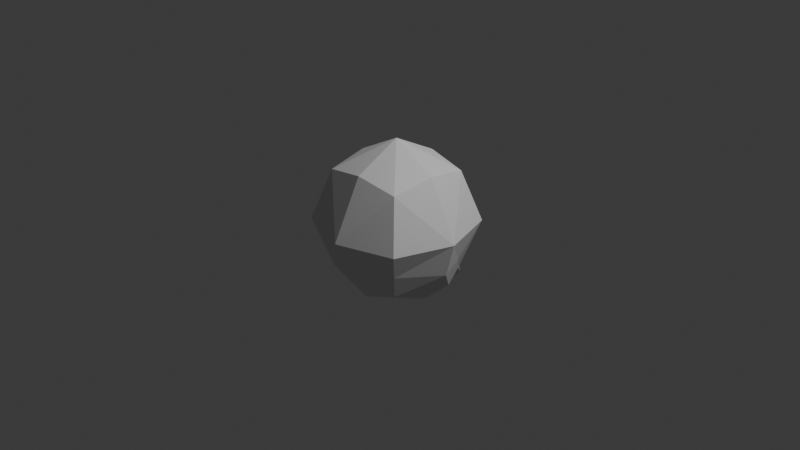 # Source: Ghost_triangled.blend  (saved by Blender 4.1.24; exported with 4.5.12 LTS)
import bpy
from mathutils import Matrix  # noqa: F401  (used for matrix-valued properties, if any)

bpy.ops.wm.read_factory_settings(use_empty=True)
scene = bpy.context.scene
scene.name = 'Scene'

# ---- collections
col_collection = bpy.data.collections.new('Collection'); scene.collection.children.link(col_collection)

# ---- world
world_world = bpy.data.worlds.new('World'); scene.world = world_world
world_world.use_nodes = True; world_world.node_tree.nodes.clear()
_N = world_world.node_tree.nodes; _L = world_world.node_tree.links
n0 = _N.new('ShaderNodeOutputWorld'); n0.name = 'World Output'; n0.location = (300, 300)
n1 = _N.new('ShaderNodeBackground'); n1.name = 'Background'; n1.location = (10, 300)
n1.inputs[0].default_value = (0.05088, 0.05088, 0.05088, 1.0)
_L.new(n1.outputs[0], n0.inputs[0])
n0.is_active_output = True
world_world.color = (0.05088, 0.05088, 0.05088)
world_world.use_sun_shadow = False
world_world.sun_shadow_jitter_overblur = 0.0

# ---- cameras
cam_camera = bpy.data.cameras.new('Camera')
cam_camera.clip_end = 100.0
cam_camera.ortho_scale = 7.314

# ---- lights
light_light = bpy.data.lights.new('Light', 'POINT')
light_light.transmission_factor = 0.0
light_light.energy = 1000.0
light_light.shadow_soft_size = 0.1
light_light.shadow_maximum_resolution = 0.006
light_light.use_absolute_resolution = True

# ---- meshes
me_001 = bpy.data.meshes.new('立方体.001')
me_001.from_pydata([(-0.4533, -0.4882, -0.5324), (-0.4533, -0.4882, 0.5524), (-0.4533, 0.4159, -0.5324), (-0.4533, 0.4159, 0.5524), (0.4507, -0.4882, -0.5324), (0.4507, -0.4882, 0.5524), (0.4507, 0.4159, -0.5324), (0.4507, 0.4159, 0.5524), (-0.4415, -0.03615, -0.7223), (-0.6115, -0.6464, 0.009984), (-0.4986, -0.03615, 0.6324), (-0.6115, 0.5741, 0.009984), (-0.001328, 0.8002, -0.9771), (-0.001328, 0.4611, 0.6324), (0.6089, 0.5741, 0.009984), (0.4388, -0.03615, -0.7223), (0.4959, -0.03615, 0.6324), (0.6089, -0.6464, 0.009984), (-0.001328, -0.4611, -0.7223), (-0.001328, -0.5334, 0.6324), (-0.815, -0.03615, 0.009984), (-0.001328, 0.7775, 0.009984), (0.8123, -0.03615, 0.009984), (-0.001328, -0.8498, 0.009984), (-0.001328, -0.03615, -0.8614), (-0.001328, -0.03615, 0.8916), (-0.5324, 0.1899, -0.6274), (0.5298, 0.1899, -0.6274), (-0.001328, 0.269, -0.8673), (-0.5324, -0.5673, -0.2612), (-0.5324, 0.495, -0.2612), (0.5298, 0.495, -0.2612), (0.5298, -0.5673, -0.2612), (-0.7133, -0.03615, -0.3561), (-0.001328, 0.6758, -0.3561), (0.7106, -0.03615, -0.3561), (-0.001328, -0.7481, -0.3561), (0.6202, 0.2294, -0.3087), (-0.6229, 0.2294, -0.3087), (0.2247, 0.6738, -0.7806), (0.2247, -0.4746, -0.6274), (0.3038, -0.03615, -0.7919), (0.2642, 0.2294, -0.7864), (0.2642, -0.6577, -0.3087), (0.2642, 0.5854, -0.3087), (-0.2273, 0.6738, -0.7806), (-0.2273, -0.4746, -0.6274), (-0.3064, -0.03615, -0.7919), (-0.2669, 0.2294, -0.7864), (-0.2669, -0.6577, -0.3087), (-0.2669, 0.5854, -0.3087)], [], [(29, 20, 33), (1, 20, 9), (23, 1, 9), (3, 21, 11), (9, 29, 49), (20, 3, 11), (5, 23, 17), (23, 36, 43), (21, 7, 14), (22, 5, 17), (22, 32, 35), (7, 22, 14), (14, 31, 44), (48, 24, 47), (42, 15, 41), (15, 40, 41), (47, 18, 46), (25, 1, 19), (2, 26, 38), (6, 42, 39), (45, 28, 48), (33, 26, 8), (49, 0, 46), (40, 36, 18), (35, 4, 15), (27, 35, 15), (44, 6, 39), (45, 34, 12), (37, 27, 6), (0, 33, 8), (34, 39, 12), (4, 43, 40), (39, 28, 12), (25, 3, 10), (7, 25, 16), (41, 18, 24), (42, 24, 28), (2, 50, 45), (36, 46, 18), (2, 48, 26), (25, 5, 16), (8, 46, 0), (48, 8, 26), (21, 34, 50), (29, 9, 20), (1, 10, 20), (23, 19, 1), (3, 13, 21), (49, 36, 23), (23, 9, 49), (20, 10, 3), (5, 19, 23), (43, 32, 17), (17, 23, 43), (21, 13, 7), (22, 16, 5), (22, 17, 32), (7, 16, 22), (44, 34, 21), (21, 14, 44), (48, 28, 24), (42, 27, 15), (15, 4, 40), (47, 24, 18), (25, 10, 1), (38, 33, 20), (20, 11, 38), (11, 30, 38), (30, 2, 38), (6, 27, 42), (45, 12, 28), (33, 38, 26), (49, 29, 0), (40, 43, 36), (35, 32, 4), (27, 37, 35), (44, 31, 6), (45, 50, 34), (6, 31, 37), (31, 14, 37), (14, 22, 37), (22, 35, 37), (0, 29, 33), (34, 44, 39), (4, 32, 43), (39, 42, 28), (25, 13, 3), (7, 13, 25), (41, 40, 18), (42, 41, 24), (2, 30, 50), (36, 49, 46), (2, 45, 48), (25, 19, 5), (8, 47, 46), (48, 47, 8), (50, 30, 11), (11, 21, 50)])
_k = set([(0, 8), (0, 29), (0, 46), (1, 9), (1, 10), (1, 19), (2, 26), (2, 30), (2, 45), (2, 50), (3, 10), (3, 11), (3, 13), (4, 15), (4, 32), (4, 40), (5, 16), (5, 17), (5, 19), (6, 27), (6, 31), (6, 39), (6, 44), (7, 13), (7, 14), (7, 16), (9, 20), (9, 23), (9, 29), (10, 20), (10, 25), (11, 20), (11, 21), (11, 30), (12, 28), (12, 34), (12, 39), (12, 45), (13, 21), (13, 25), (14, 21), (14, 22), (14, 31), (16, 22), (16, 25), (17, 22), (17, 23), (17, 32), (19, 23), (19, 25), (20, 33), (21, 34), (22, 35), (23, 36), (24, 28), (26, 33), (27, 35), (39, 42), (45, 48)])
me_001.attributes.new('sharp_edge', 'BOOLEAN', 'EDGE').data.foreach_set('value', [ (min(e.vertices), max(e.vertices)) in _k for e in me_001.edges])
_uv = me_001.uv_layers.new(name='UVマップ')
_uv.uv.foreach_set('vector', [0.4375, 0.0, 0.5, 0.125, 0.4375, 0.125, 0.625, 0.0, 0.5, 0.125, 0.5, 0.0, 0.5, 0.875, 0.625, 1.0, 0.5, 1.0, 0.625, 0.25, 0.5, 0.375, 0.5, 0.25, 0.5, 1.0, 0.4375, 1.0, 0.4375, 0.9375, 0.5, 0.125, 0.625, 0.25, 0.5, 0.25, 0.625, 0.75, 0.5, 0.875, 0.5, 0.75, 0.5, 0.875, 0.4375, 0.875, 0.4375, 0.8125, 0.5, 0.375, 0.625, 0.5, 0.5, 0.5, 0.5, 0.625, 0.625, 0.75, 0.5, 0.75, 0.5, 0.625, 0.4375, 0.75, 0.4375, 0.625, 0.625, 0.5, 0.5, 0.625, 0.5, 0.5, 0.5, 0.5, 0.4375, 0.5, 0.4375, 0.4375, 0.1875, 0.5625, 0.25, 0.625, 0.1875, 0.625, 0.3125, 0.5625, 0.375, 0.625, 0.3125, 0.625, 0.375, 0.625, 0.3125, 0.75, 0.3125, 0.625, 0.1875, 0.625, 0.25, 0.75, 0.1875, 0.75, 0.75, 0.625, 0.875, 0.75, 0.75, 0.75, 0.375, 0.25, 0.375, 0.1875, 0.4375, 0.1875, 0.375, 0.5, 0.3125, 0.5625, 0.3125, 0.5, 0.1875, 0.5, 0.25, 0.5625, 0.1875, 0.5625, 0.4375, 0.125, 0.375, 0.1875, 0.375, 0.125, 0.4375, 0.9375, 0.375, 1.0, 0.375, 0.9375, 0.375, 0.8125, 0.4375, 0.875, 0.375, 0.875, 0.4375, 0.625, 0.375, 0.75, 0.375, 0.625, 0.375, 0.5625, 0.4375, 0.625, 0.375, 0.625, 0.4375, 0.4375, 0.375, 0.5, 0.375, 0.4375, 0.375, 0.3125, 0.4375, 0.375, 0.375, 0.375, 0.4375, 0.5625, 0.375, 0.5625, 0.375, 0.5, 0.375, 0.0, 0.4375, 0.125, 0.375, 0.125, 0.4375, 0.375, 0.375, 0.4375, 0.375, 0.375, 0.375, 0.75, 0.4375, 0.8125, 0.375, 0.8125, 0.3125, 0.5, 0.25, 0.5625, 0.25, 0.5, 0.75, 0.625, 0.875, 0.5, 0.875, 0.625, 0.625, 0.5, 0.75, 0.625, 0.625, 0.625, 0.3125, 0.625, 0.25, 0.75, 0.25, 0.625, 0.3125, 0.5625, 0.25, 0.625, 0.25, 0.5625, 0.375, 0.25, 0.4375, 0.3125, 0.375, 0.3125, 0.4375, 0.875, 0.375, 0.9375, 0.375, 0.875, 0.125, 0.5, 0.1875, 0.5625, 0.125, 0.5625, 0.75, 0.625, 0.625, 0.75, 0.625, 0.625, 0.125, 0.625, 0.1875, 0.75, 0.125, 0.75, 0.1875, 0.5625, 0.125, 0.625, 0.125, 0.5625, 0.5, 0.375, 0.4375, 0.375, 0.4375, 0.3125, 0.4375, 0.0, 0.5, 0.0, 0.5, 0.125, 0.625, 0.0, 0.625, 0.125, 0.5, 0.125, 0.5, 0.875, 0.625, 0.875, 0.625, 1.0, 0.625, 0.25, 0.625, 0.375, 0.5, 0.375, 0.4375, 0.9375, 0.4375, 0.875, 0.5, 0.875, 0.5, 0.875, 0.5, 1.0, 0.4375, 0.9375, 0.5, 0.125, 0.625, 0.125, 0.625, 0.25, 0.625, 0.75, 0.625, 0.875, 0.5, 0.875, 0.4375, 0.8125, 0.4375, 0.75, 0.5, 0.75, 0.5, 0.75, 0.5, 0.875, 0.4375, 0.8125, 0.5, 0.375, 0.625, 0.375, 0.625, 0.5, 0.5, 0.625, 0.625, 0.625, 0.625, 0.75, 0.5, 0.625, 0.5, 0.75, 0.4375, 0.75, 0.625, 0.5, 0.625, 0.625, 0.5, 0.625, 0.4375, 0.4375, 0.4375, 0.375, 0.5, 0.375, 0.5, 0.375, 0.5, 0.5, 0.4375, 0.4375, 0.1875, 0.5625, 0.25, 0.5625, 0.25, 0.625, 0.3125, 0.5625, 0.375, 0.5625, 0.375, 0.625, 0.375, 0.625, 0.375, 0.75, 0.3125, 0.75, 0.1875, 0.625, 0.25, 0.625, 0.25, 0.75, 0.75, 0.625, 0.875, 0.625, 0.875, 0.75, 0.4375, 0.1875, 0.4375, 0.125, 0.5, 0.125, 0.5, 0.125, 0.5, 0.25, 0.4375, 0.1875, 0.5, 0.25, 0.4375, 0.25, 0.4375, 0.1875, 0.4375, 0.25, 0.375, 0.25, 0.4375, 0.1875, 0.375, 0.5, 0.375, 0.5625, 0.3125, 0.5625, 0.1875, 0.5, 0.25, 0.5, 0.25, 0.5625, 0.4375, 0.125, 0.4375, 0.1875, 0.375, 0.1875, 0.4375, 0.9375, 0.4375, 1.0, 0.375, 1.0, 0.375, 0.8125, 0.4375, 0.8125, 0.4375, 0.875, 0.4375, 0.625, 0.4375, 0.75, 0.375, 0.75, 0.375, 0.5625, 0.4375, 0.5625, 0.4375, 0.625, 0.4375, 0.4375, 0.4375, 0.5, 0.375, 0.5, 0.375, 0.3125, 0.4375, 0.3125, 0.4375, 0.375, 0.375, 0.5, 0.4375, 0.5, 0.4375, 0.5625, 0.4375, 0.5, 0.5, 0.5, 0.4375, 0.5625, 0.5, 0.5, 0.5, 0.625, 0.4375, 0.5625, 0.5, 0.625, 0.4375, 0.625, 0.4375, 0.5625, 0.375, 0.0, 0.4375, 0.0, 0.4375, 0.125, 0.4375, 0.375, 0.4375, 0.4375, 0.375, 0.4375, 0.375, 0.75, 0.4375, 0.75, 0.4375, 0.8125, 0.3125, 0.5, 0.3125, 0.5625, 0.25, 0.5625, 0.75, 0.625, 0.75, 0.5, 0.875, 0.5, 0.625, 0.5, 0.75, 0.5, 0.75, 0.625, 0.3125, 0.625, 0.3125, 0.75, 0.25, 0.75, 0.3125, 0.5625, 0.3125, 0.625, 0.25, 0.625, 0.375, 0.25, 0.4375, 0.25, 0.4375, 0.3125, 0.4375, 0.875, 0.4375, 0.9375, 0.375, 0.9375, 0.125, 0.5, 0.1875, 0.5, 0.1875, 0.5625, 0.75, 0.625, 0.75, 0.75, 0.625, 0.75, 0.125, 0.625, 0.1875, 0.625, 0.1875, 0.75, 0.1875, 0.5625, 0.1875, 0.625, 0.125, 0.625, 0.4375, 0.3125, 0.4375, 0.25, 0.5, 0.25, 0.5, 0.25, 0.5, 0.375, 0.4375, 0.3125])
me_001.update()

# ---- objects
ob_light = bpy.data.objects.new('Light', light_light)
ob_camera = bpy.data.objects.new('Camera', cam_camera)
ob_ghost = bpy.data.objects.new('Ghost', me_001)

# ---- transforms, parenting, visibility, modifiers, constraints
ob_light.location = (4.076, 1.005, 5.904)
ob_light.rotation_euler = (0.6503, 0.05522, 1.866)
ob_light.lock_rotations_4d = False
ob_light.empty_display_type = 'ARROWS'
ob_light.color = (0.0, 0.0, 0.0, 0.0)
ob_light.lineart.crease_threshold = 0.0
ob_camera.location = (7.359, -6.926, 4.958)
ob_camera.rotation_euler = (1.109, 0.0, 0.8149)
ob_camera.lock_rotations_4d = False
ob_camera.empty_display_type = 'ARROWS'
ob_camera.color = (0.0, 0.0, 0.0, 0.0)
ob_camera.display_type = 'WIRE'
ob_camera.lineart.crease_threshold = 0.0
ob_ghost.location = (0.0, 0.0, 0.0)

# ---- collection membership
col_collection.objects.link(ob_light)
col_collection.objects.link(ob_camera)
col_collection.objects.link(ob_ghost)

# ---- scene / render settings (as saved in the file)
scene.camera = ob_camera
scene.frame_start = 1; scene.frame_end = 250; scene.frame_set(1)
scene.render.engine = 'BLENDER_EEVEE_NEXT'
scene.cycles.sampling_pattern = 'TABULATED_SOBOL'
scene.eevee.ray_tracing_options.trace_max_roughness = 0.0
bpy.context.view_layer.update()

